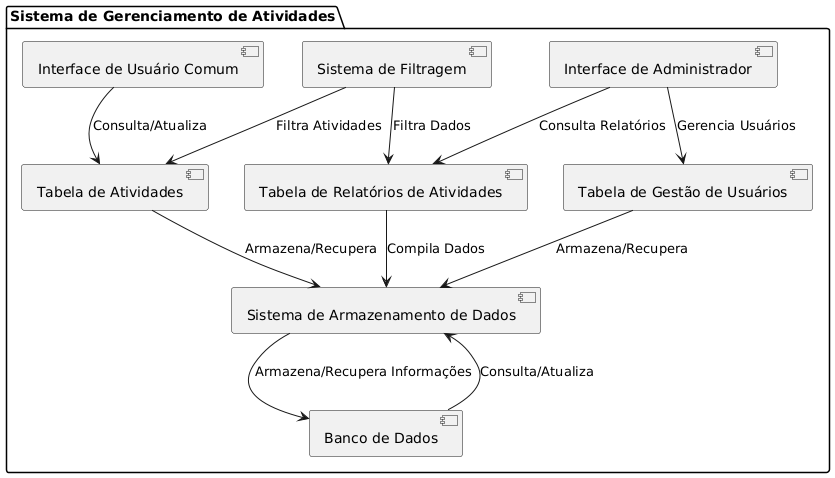

The diagram above was rendered by PlantUML. Its source (embedded in the PNG):
@startuml
package "Sistema de Gerenciamento de Atividades" {
    [Interface de Usuário Comum] 
    [Interface de Administrador] 
    [Tabela de Atividades]
    [Tabela de Gestão de Usuários]
    [Tabela de Relatórios de Atividades]
    [Sistema de Filtragem]
    [Sistema de Armazenamento de Dados]

    ' Componentes para Usuário Comum
    [Interface de Usuário Comum] --> [Tabela de Atividades] : Consulta/Atualiza
    [Tabela de Atividades] --> [Sistema de Armazenamento de Dados] : Armazena/Recupera

    ' Componentes para Administrador
    [Interface de Administrador] --> [Tabela de Gestão de Usuários] : Gerencia Usuários
    [Interface de Administrador] --> [Tabela de Relatórios de Atividades] : Consulta Relatórios
    [Tabela de Relatórios de Atividades] --> [Sistema de Armazenamento de Dados] : Compila Dados
    [Tabela de Gestão de Usuários] --> [Sistema de Armazenamento de Dados] : Armazena/Recupera
    [Sistema de Filtragem] --> [Tabela de Relatórios de Atividades] : Filtra Dados
    [Sistema de Filtragem] --> [Tabela de Atividades] : Filtra Atividades

    ' Componentes de backend
    [Sistema de Armazenamento de Dados] --> [Banco de Dados] : Armazena/Recupera Informações
    [Banco de Dados] --> [Sistema de Armazenamento de Dados] : Consulta/Atualiza

}
@enduml